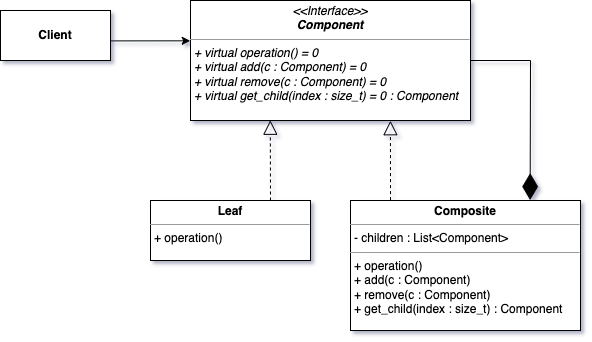

The diagram above was exported from draw.io. Its source (the exported page's mxGraphModel, read from the mxfile embedded in the PNG):
<mxGraphModel dx="758" dy="852" grid="1" gridSize="10" guides="1" tooltips="1" connect="1" arrows="1" fold="1" page="1" pageScale="1" pageWidth="850" pageHeight="1100" math="0" shadow="0">
  <root>
    <mxCell id="0" />
    <mxCell id="1" parent="0" />
    <mxCell id="vwr_zPTE7KhmK-S0aAqI-1" value="&lt;p style=&quot;margin:0px;margin-top:4px;text-align:center;&quot;&gt;&lt;i&gt;&amp;lt;&amp;lt;Interface&amp;gt;&amp;gt;&lt;/i&gt;&lt;br&gt;&lt;b&gt;&lt;i&gt;Component&lt;/i&gt;&lt;/b&gt;&lt;/p&gt;&lt;hr size=&quot;1&quot;&gt;&lt;p style=&quot;margin:0px;margin-left:4px;&quot;&gt;&lt;/p&gt;&lt;p style=&quot;margin:0px;margin-left:4px;&quot;&gt;&lt;i&gt;+ virtual operation() = 0&lt;/i&gt;&lt;/p&gt;&lt;p style=&quot;margin:0px;margin-left:4px;&quot;&gt;&lt;i&gt;+ virtual add(c : Component) = 0&lt;/i&gt;&lt;/p&gt;&lt;p style=&quot;margin:0px;margin-left:4px;&quot;&gt;&lt;i&gt;+ virtual remove(c : Component) = 0&lt;/i&gt;&lt;/p&gt;&lt;p style=&quot;margin:0px;margin-left:4px;&quot;&gt;&lt;i&gt;+ virtual get_child(index : size_t) = 0 : Component&lt;/i&gt;&lt;br&gt;&lt;/p&gt;" style="verticalAlign=top;align=left;overflow=fill;fontSize=12;fontFamily=Helvetica;html=1;whiteSpace=wrap;" vertex="1" parent="1">
      <mxGeometry x="320" y="160" width="280" height="120" as="geometry" />
    </mxCell>
    <mxCell id="vwr_zPTE7KhmK-S0aAqI-2" value="&lt;p style=&quot;margin:0px;margin-top:4px;text-align:center;&quot;&gt;&lt;b&gt;Leaf&lt;/b&gt;&lt;/p&gt;&lt;hr size=&quot;1&quot;&gt;&lt;p style=&quot;margin:0px;margin-left:4px;&quot;&gt;&lt;/p&gt;&lt;p style=&quot;margin:0px;margin-left:4px;&quot;&gt;+ operation()&lt;/p&gt;" style="verticalAlign=top;align=left;overflow=fill;fontSize=12;fontFamily=Helvetica;html=1;whiteSpace=wrap;" vertex="1" parent="1">
      <mxGeometry x="280" y="360" width="160" height="60" as="geometry" />
    </mxCell>
    <mxCell id="vwr_zPTE7KhmK-S0aAqI-3" value="&lt;p style=&quot;margin:0px;margin-top:4px;text-align:center;&quot;&gt;&lt;b&gt;Composite&lt;/b&gt;&lt;/p&gt;&lt;hr size=&quot;1&quot;&gt;&lt;p style=&quot;margin:0px;margin-left:4px;&quot;&gt;- children : List&amp;lt;Component&amp;gt;&lt;/p&gt;&lt;hr size=&quot;1&quot;&gt;&lt;p style=&quot;border-color: var(--border-color); margin: 0px 0px 0px 4px;&quot;&gt;&lt;span style=&quot;background-color: initial; border-color: var(--border-color);&quot;&gt;+ operation()&lt;/span&gt;&lt;br&gt;&lt;/p&gt;&lt;p style=&quot;border-color: var(--border-color); margin: 0px 0px 0px 4px;&quot;&gt;&lt;span style=&quot;border-color: var(--border-color);&quot;&gt;+ add(c : Component)&lt;/span&gt;&lt;/p&gt;&lt;p style=&quot;border-color: var(--border-color); margin: 0px 0px 0px 4px;&quot;&gt;&lt;span style=&quot;border-color: var(--border-color);&quot;&gt;+ remove(c : Component)&lt;/span&gt;&lt;/p&gt;&lt;p style=&quot;border-color: var(--border-color); margin: 0px 0px 0px 4px;&quot;&gt;&lt;span style=&quot;border-color: var(--border-color);&quot;&gt;&lt;/span&gt;&lt;/p&gt;&lt;p style=&quot;border-color: var(--border-color); margin: 0px 0px 0px 4px;&quot;&gt;&lt;span style=&quot;border-color: var(--border-color);&quot;&gt;+ get_child(index : size_t) : Component&lt;/span&gt;&lt;/p&gt;" style="verticalAlign=top;align=left;overflow=fill;fontSize=12;fontFamily=Helvetica;html=1;whiteSpace=wrap;" vertex="1" parent="1">
      <mxGeometry x="480" y="360" width="230" height="130" as="geometry" />
    </mxCell>
    <mxCell id="vwr_zPTE7KhmK-S0aAqI-4" value="" style="endArrow=block;dashed=1;endFill=0;endSize=12;html=1;rounded=0;entryX=0.285;entryY=0.998;entryDx=0;entryDy=0;entryPerimeter=0;exitX=0.75;exitY=0;exitDx=0;exitDy=0;" edge="1" parent="1" source="vwr_zPTE7KhmK-S0aAqI-2" target="vwr_zPTE7KhmK-S0aAqI-1">
      <mxGeometry width="160" relative="1" as="geometry">
        <mxPoint x="340" y="570" as="sourcePoint" />
        <mxPoint x="500" y="570" as="targetPoint" />
      </mxGeometry>
    </mxCell>
    <mxCell id="vwr_zPTE7KhmK-S0aAqI-5" value="" style="endArrow=block;dashed=1;endFill=0;endSize=12;html=1;rounded=0;entryX=0.714;entryY=1.002;entryDx=0;entryDy=0;entryPerimeter=0;exitX=0.174;exitY=-0.003;exitDx=0;exitDy=0;exitPerimeter=0;" edge="1" parent="1" source="vwr_zPTE7KhmK-S0aAqI-3" target="vwr_zPTE7KhmK-S0aAqI-1">
      <mxGeometry width="160" relative="1" as="geometry">
        <mxPoint x="410" y="370" as="sourcePoint" />
        <mxPoint x="410" y="290" as="targetPoint" />
      </mxGeometry>
    </mxCell>
    <mxCell id="vwr_zPTE7KhmK-S0aAqI-6" value="" style="endArrow=diamondThin;endFill=1;endSize=24;html=1;rounded=0;entryX=0.781;entryY=-0.003;entryDx=0;entryDy=0;entryPerimeter=0;" edge="1" parent="1" target="vwr_zPTE7KhmK-S0aAqI-3">
      <mxGeometry width="160" relative="1" as="geometry">
        <mxPoint x="660" y="220" as="sourcePoint" />
        <mxPoint x="460" y="500" as="targetPoint" />
      </mxGeometry>
    </mxCell>
    <mxCell id="vwr_zPTE7KhmK-S0aAqI-7" value="" style="endArrow=none;html=1;rounded=0;exitX=1;exitY=0.5;exitDx=0;exitDy=0;" edge="1" parent="1" source="vwr_zPTE7KhmK-S0aAqI-1">
      <mxGeometry width="50" height="50" relative="1" as="geometry">
        <mxPoint x="600" y="320" as="sourcePoint" />
        <mxPoint x="660" y="220" as="targetPoint" />
      </mxGeometry>
    </mxCell>
    <mxCell id="vwr_zPTE7KhmK-S0aAqI-12" value="&lt;b&gt;Client&lt;/b&gt;" style="html=1;whiteSpace=wrap;" vertex="1" parent="1">
      <mxGeometry x="130" y="170" width="110" height="50" as="geometry" />
    </mxCell>
    <mxCell id="vwr_zPTE7KhmK-S0aAqI-13" value="" style="endArrow=classic;html=1;rounded=0;exitX=1;exitY=0.608;exitDx=0;exitDy=0;exitPerimeter=0;entryX=-0.001;entryY=0.336;entryDx=0;entryDy=0;entryPerimeter=0;" edge="1" parent="1" source="vwr_zPTE7KhmK-S0aAqI-12" target="vwr_zPTE7KhmK-S0aAqI-1">
      <mxGeometry width="50" height="50" relative="1" as="geometry">
        <mxPoint x="370" y="180" as="sourcePoint" />
        <mxPoint x="420" y="130" as="targetPoint" />
      </mxGeometry>
    </mxCell>
  </root>
</mxGraphModel>